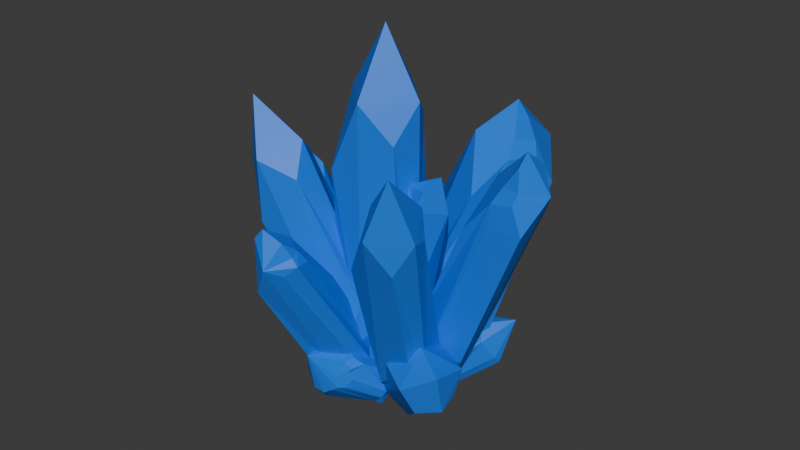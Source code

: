 # Source: CrystalCluster.blend  (saved by Blender 4.3.32; exported with 4.5.12 LTS)
import bpy
from mathutils import Matrix  # noqa: F401  (used for matrix-valued properties, if any)

bpy.ops.wm.read_factory_settings(use_empty=True)
scene = bpy.context.scene
scene.name = 'Scene'

# ---- collections
col_collection = bpy.data.collections.new('Collection'); scene.collection.children.link(col_collection)

# ---- materials (node trees are filled in below, after node groups)
mat_material = bpy.data.materials.new('Material')
mat_material.alpha_threshold = 0.0
mat_material.roughness = 0.5
mat_material.line_color = (0.0, 0.0, 0.0, 1.0)

# ---- material node trees
mat_material.use_nodes = True; mat_material.node_tree.nodes.clear()
_N = mat_material.node_tree.nodes; _L = mat_material.node_tree.links
n0 = _N.new('ShaderNodeOutputMaterial'); n0.name = 'Material Output'; n0.location = (300, 300)
n1 = _N.new('ShaderNodeBsdfPrincipled'); n1.name = 'Principled BSDF'; n1.location = (10, 300)
n1.inputs[0].default_value = (0.0, 0.1781, 0.8005, 1.0)
n1.inputs[3].default_value = 1.45
_L.new(n1.outputs[0], n0.inputs[0])
n0.is_active_output = True

# ---- world
world_world = bpy.data.worlds.new('World'); scene.world = world_world
world_world.use_nodes = True; world_world.node_tree.nodes.clear()
_N = world_world.node_tree.nodes; _L = world_world.node_tree.links
n0 = _N.new('ShaderNodeOutputWorld'); n0.name = 'World Output'; n0.location = (300, 300)
n1 = _N.new('ShaderNodeBackground'); n1.name = 'Background'; n1.location = (10, 300)
n1.inputs[0].default_value = (0.05088, 0.05088, 0.05088, 1.0)
_L.new(n1.outputs[0], n0.inputs[0])
n0.is_active_output = True
world_world.color = (0.05088, 0.05088, 0.05088)
world_world.sun_shadow_jitter_overblur = 0.0

# ---- meshes
me_cube_001 = bpy.data.meshes.new('Cube.001')
me_cube_001.from_pydata([(-1.02, -5.266e-07, 0.254), (-1.02, -5.266e-07, 2.254), (0.9804, -5.266e-07, 0.254), (0.9804, -5.266e-07, 2.254), (-0.0196, 1.0, 0.254), (-0.0196, 1.0, 2.254), (-0.0196, -1.0, 0.254), (-0.0196, -1.0, 2.254), (-0.0196, -5.266e-07, 2.787), (-0.0196, -5.266e-07, -0.2215), (-0.8547, -1.001, 1.673), (-0.8918, 0.8031, 1.53), (0.7977, -0.7127, 1.959), (0.6508, 0.5419, 2.114), (-0.9809, -0.7042, 0.6896), (-0.8316, 0.7542, 0.6889), (0.9696, -0.5814, 0.6212), (0.621, 0.8303, 0.4959)], [], [(9, 2, 6), (4, 2, 9), (8, 1, 7), (2, 3, 12, 16), (5, 1, 8), (4, 15, 11, 5), (4, 5, 13, 17), (0, 4, 9), (0, 1, 11, 15), (2, 17, 13, 3), (6, 16, 12, 7), (6, 7, 10, 14), (3, 5, 8), (3, 8, 7), (10, 7, 1), (5, 11, 1), (7, 12, 3), (3, 13, 5), (0, 9, 6), (0, 6, 14), (4, 0, 15), (6, 2, 16), (2, 4, 17), (0, 14, 10, 1)])
_uv = me_cube_001.uv_layers.new(name='UVMap')
_uv.uv.foreach_set('vector', [0.2206, 0.8159, 0.1796, 0.9609, 5.972e-08, 0.8306, 3.198e-09, 0.509, 0.2684, 0.5116, 0.179, 0.6016, 0.7167, 0.5014, 0.657, 0.5907, 0.4902, 0.4945, 0.2684, 0.5116, 0.2684, 0.1116, 0.3796, 0.1678, 0.3715, 0.4366, 0.969, 0.5968, 0.7252, 0.6, 0.9189, 0.4945, 0.969, 0.9968, 0.7995, 0.91, 0.7902, 0.7416, 0.969, 0.5968, 3.198e-09, 0.509, 3.816e-08, 0.1091, 0.1419, 0.1393, 0.08766, 0.4635, 0.1661, 0.6016, 0.3457, 0.7319, 0.2206, 0.8159, 0.4582, 0.9379, 0.657, 0.5907, 0.7252, 0.7966, 0.6336, 0.9379, 0.2684, 0.5116, 0.08766, 0.4635, 0.1419, 0.1393, 0.2684, 0.1116, 0.5781, 0.4945, 0.3796, 0.4059, 0.4414, 0.142, 0.6151, 0.09675, 0.5781, 0.4945, 0.6151, 0.09675, 0.7697, 0.2288, 0.7697, 0.4295, 0.2684, 0.1116, 3.816e-08, 0.1091, 0.179, 1.565e-08, 0.3944, 0.08628, 0.6022, -3.692e-08, 0.6151, 0.09675, 0.4266, 0.5927, 0.4902, 0.4945, 0.657, 0.5907, 0.969, 0.5968, 0.7902, 0.7416, 0.7252, 0.6, 0.6151, 0.09675, 0.4414, 0.142, 0.3944, 0.08628, 0.2684, 0.1116, 0.1419, 0.1393, 3.816e-08, 0.1091, 0.1661, 0.6016, 0.2206, 0.8159, 5.972e-08, 0.8306, 0.1661, 0.6016, 5.972e-08, 0.8306, 0.0008981, 0.6116, 0.969, 0.9968, 0.7252, 1.0, 0.7995, 0.91, 5.972e-08, 0.8306, 0.1796, 0.9609, 0.04212, 0.9609, 0.2684, 0.5116, 3.198e-09, 0.509, 0.08766, 0.4635, 0.4582, 0.9379, 0.3796, 0.7925, 0.4266, 0.5927, 0.657, 0.5907])
me_cube_001.materials.append(mat_material)
me_cube_001.update()
me_cube_002 = bpy.data.meshes.new('Cube.002')
me_cube_002.from_pydata([(-0.8432, -4.976e-07, 0.1851), (-0.8958, -0.1335, 2.046), (1.157, -4.976e-07, 0.1851), (1.039, 0.0384, 2.198), (-0.2376, -0.2548, 2.39), (-0.1031, 0.1082, -0.1825), (-0.6783, -1.001, 1.604), (-0.7154, 0.8031, 1.461), (1.228, -0.7798, 1.89), (0.8272, 0.5419, 2.045), (-0.8045, -0.7042, 0.6206), (-0.6552, 0.7542, 0.62), (1.4, -0.6484, 0.5523), (0.7974, 0.8303, 0.427), (0.4378, -0.719, 0.1851), (0.5031, -0.8535, 0.3136), (0.1568, -1.0, 0.5824), (-0.1918, -0.8927, 0.343), (-0.1242, -0.719, 0.1851), (0.1568, -0.6411, 0.0144), (-0.02201, -0.6698, 2.316), (-0.1474, -0.7874, 2.114), (-0.1694, -1.0, 1.958), (0.1568, -1.0, 1.788), (0.5117, -0.8753, 2.057), (0.3963, -0.7391, 2.157), (-0.1167, 0.9172, 0.3316), (0.4277, 1.18, 0.2894), (0.3588, 0.7979, 0.1851), (0.1568, 0.7419, 0.06233), (-0.04529, 0.7979, 0.1851), (0.4364, 0.9867, 2.06), (-0.122, 0.9371, 1.954), (-0.1825, 0.7294, 2.091), (0.04212, 0.5388, 2.28), (0.2085, 0.7641, 2.122)], [], [(17, 16, 23, 22, 6, 10), (26, 30, 0, 11), (6, 22, 21, 1), (2, 3, 8, 12), (33, 32, 7, 1), (29, 28, 2, 5), (2, 28, 27, 13), (27, 31, 9, 13), (0, 1, 7, 11), (2, 13, 9, 3), (15, 14, 2, 12), (3, 4, 20, 25), (34, 33, 1), (4, 1, 21, 20), (25, 24, 8, 3), (3, 9, 31, 35), (16, 15, 12, 8, 24, 23), (5, 2, 14, 19), (3, 35, 34), (0, 18, 17, 10), (26, 11, 7, 32), (0, 10, 6, 1), (14, 15, 16, 17, 18, 19), (22, 23, 24), (0, 5, 19, 18), (30, 28, 29), (35, 33, 34), (31, 27, 26, 32), (0, 30, 29, 5), (31, 32, 33, 35), (20, 21, 25), (21, 22, 24, 25), (4, 3, 34), (4, 34, 1), (26, 27, 28, 30)])
_uv = me_cube_002.uv_layers.new(name='UVMap')
_uv.uv.foreach_set('vector', [0.2489, 0.2974, 0.1926, 0.2718, 0.1675, 0.09088, 0.2134, 0.05789, 0.2979, 0.09951, 0.3333, 0.2375, 0.4585, 0.9028, 0.4707, 0.9259, 0.3333, 0.9669, 0.366, 0.8778, 0.2979, 0.09951, 0.2134, 0.05789, 0.2038, 0.03004, 0.3095, 0.008377, 0.3333, 0.2132, 0.6405, 0.1748, 0.6061, 0.3025, 0.3989, 0.3137, 0.6905, 0.3325, 0.7241, 0.3137, 0.7795, 0.3681, 0.633, 0.455, 0.4405, 0.5891, 0.4048, 0.5825, 0.3434, 0.4303, 0.5232, 0.5217, 0.3434, 0.4303, 0.4048, 0.5825, 0.3687, 0.629, 0.3333, 0.5564, 0.3333, -8.824e-09, 0.6067, 0.004912, 0.6099, 0.09341, 0.3583, 0.07222, 0.8964, 0.5679, 0.633, 0.455, 0.7795, 0.3681, 0.891, 0.4339, 0.3333, 0.2132, 0.3583, 0.07222, 0.6099, 0.09341, 0.6405, 0.1748, 0.477, 0.3383, 0.4832, 0.3651, 0.3434, 0.4303, 0.3333, 0.3137, 0.04973, 0.5725, 0.2169, 0.4573, 0.239, 0.525, 0.1994, 0.5803, 0.09679, 0.4073, 0.0918, 0.363, 0.2579, 0.3716, 0.2169, 0.4573, 0.2579, 0.3716, 0.2579, 0.5238, 0.239, 0.525, 0.1994, 0.5803, 0.1997, 0.6079, 0.1116, 0.6799, 0.04973, 0.5725, 0.04973, 0.5725, 0.009813, 0.497, -1.345e-08, 0.4066, 0.04973, 0.4035, 0.1926, 0.2718, 0.1437, 0.3167, -1.113e-08, 0.2966, 1.31e-08, 0.09482, 0.1064, 0.05566, 0.1675, 0.09088, 0.5232, 0.5217, 0.3434, 0.4303, 0.4832, 0.3651, 0.5238, 0.3962, 0.04973, 0.5725, 0.04973, 0.4035, 0.09679, 0.4073, 0.6148, 0.5303, 0.5595, 0.3932, 0.5724, 0.3665, 0.633, 0.4137, 0.4585, 0.9028, 0.366, 0.8778, 0.3333, 0.7526, 0.4103, 0.6604, 0.8964, 0.5679, 0.7875, 0.6331, 0.633, 0.604, 0.633, 0.455, 0.1544, 0.3315, 0.1437, 0.3167, 0.1926, 0.2718, 0.2489, 0.2974, 0.2395, 0.3187, 0.1994, 0.3489, 0.2134, 0.05789, 0.1675, 0.09088, 0.1064, 0.05566, 0.6148, 0.5303, 0.5232, 0.5217, 0.5238, 0.3962, 0.5595, 0.3932, 0.4707, 0.9259, 0.5309, 0.9156, 0.5031, 0.9405, 0.04973, 0.4035, 0.0918, 0.363, 0.09679, 0.4073, 0.4914, 0.629, 0.5469, 0.8884, 0.4585, 0.9028, 0.4103, 0.6604, 0.3333, 0.9669, 0.4707, 0.9259, 0.5031, 0.9405, 0.4569, 1.0, -1.345e-08, 0.4066, 0.05801, 0.3489, 0.0918, 0.363, 0.04973, 0.4035, 0.179, 4.095e-08, 0.2038, 0.03004, 0.1199, 0.03488, 0.2038, 0.03004, 0.2134, 0.05789, 0.1064, 0.05566, 0.1199, 0.03488, 0.2169, 0.4573, 0.04973, 0.5725, 0.09679, 0.4073, 0.2169, 0.4573, 0.09679, 0.4073, 0.2579, 0.3716, 0.4562, 0.6178, 0.3687, 0.629, 0.4048, 0.5825, 0.4596, 0.6027])
me_cube_002.materials.append(mat_material)
me_cube_002.update()
me_cube_003 = bpy.data.meshes.new('Cube.003')
me_cube_003.from_pydata([(-0.5361, -0.8645, 0.425), (-0.7087, -0.5999, 2.432), (-1.0, 1.0, 2.434), (0.9116, -0.9368, 0.4053), (-0.004433, 0.9615, 0.4337), (1.42, -1.926e-07, 0.4336), (0.9846, -0.1282, 2.412), (0.02254, -0.0302, -0.5711), (-0.9557, 0.9314, 0.8544), (-0.5763, 0.9624, 0.4537), (-0.5476, 0.5243, 0.1822), (-0.9908, 0.5438, 0.439), (0.5481, -0.6673, 2.682), (0.4422, -0.8644, 2.42), (0.7957, -0.8882, 2.021), (0.8208, -0.646, 2.456), (1.057, 0.5079, 0.4091), (0.6884, 0.5695, 0.1799), (0.605, 0.9756, 0.4528), (0.3035, 1.177, 2.424), (-0.02261, 1.329, 2.018), (-0.366, 1.069, 2.467), (-0.04657, 0.9844, 2.668), (-0.3796, -1.207, 0.4336), (0.01007, -0.9377, 0.1589), (0.3918, -1.204, 0.4336), (0.2522, -0.8472, 2.404), (-0.08956, -0.6631, 2.653), (-0.4763, -0.7601, 2.386), (-1.096, -0.0546, 0.8347), (-0.9169, 0.2559, 0.4082), (-0.8058, -0.05314, 0.2048), (-0.7883, -0.4343, 0.3927), (-1.268, -0.02307, 2.008), (-1.025, -0.3444, 2.444), (-1.076, -1.926e-07, 2.663), (-1.148, 0.3216, 2.468), (0.8306, 0.7479, 2.481), (0.6594, 1.054, 2.476), (0.05677, 0.04871, 3.805), (0.7718, 0.9613, 0.6228), (0.9935, 0.6392, 0.5957), (0.2117, -1.319, 0.6676), (-0.1596, -1.228, 0.6466), (-0.3113, -0.9077, 2.157), (0.09581, -0.9677, 2.171)], [], [(31, 30, 11, 10, 7), (4, 18, 17, 7), (44, 45, 26, 27, 28), (7, 24, 23, 0), (7, 5, 3), (6, 39, 12, 15), (40, 41, 16, 17, 18), (22, 21, 2, 39), (10, 9, 4, 7), (30, 29, 33, 36, 2, 8, 11), (39, 35, 34, 1), (2, 36, 35, 39), (38, 19, 22, 39), (17, 16, 5, 7), (28, 27, 39, 1), (5, 6, 15, 14, 3), (4, 20, 19, 38, 40, 18), (25, 24, 7, 3), (32, 31, 7, 0), (16, 41, 37, 6, 5), (39, 27, 26, 13, 12), (3, 14, 13, 26, 45, 42, 25), (0, 1, 34, 33, 29, 32), (8, 9, 10, 11), (12, 13, 14, 15), (19, 20, 21, 22), (23, 43, 44, 28, 1, 0), (29, 30, 31, 32), (33, 34, 35, 36), (9, 8, 2, 21, 20, 4), (38, 39, 37), (40, 38, 37, 41), (6, 37, 39), (44, 43, 42, 45), (42, 43, 23, 24, 25)])
_uv = me_cube_003.uv_layers.new(name='UVMap')
_uv.uv.foreach_set('vector', [0.1235, 0.512, 0.1649, 0.4754, 0.2065, 0.4645, 0.206, 0.5073, 0.137, 0.6336, 0.6795, 0.7501, 0.7099, 0.6699, 0.7808, 0.6852, 0.8677, 0.8325, 0.6957, 0.2567, 0.6384, 0.2724, 0.6071, 0.2405, 0.6451, 0.1858, 0.7098, 0.2127, 0.2543, 0.7755, 0.4134, 0.7148, 0.4853, 0.7437, 0.454, 0.771, 0.2543, 0.7755, 0.2543, 0.5302, 0.3849, 0.5813, 0.4317, 0.236, 0.3727, -1.093e-08, 0.4848, 0.1717, 0.494, 0.2168, 0.7083, 0.6374, 0.7593, 0.617, 0.7914, 0.6237, 0.7808, 0.6852, 0.7099, 0.6699, 0.8946, 0.2016, 0.8647, 0.2494, 0.779, 0.2862, 0.8187, 3.863e-08, 0.7182, 0.8455, 0.6467, 0.8226, 0.6795, 0.7501, 0.8677, 0.8325, 0.1649, 0.4754, 0.1127, 0.4175, 0.09527, 0.2452, 0.1355, 0.1736, 0.2335, 0.1674, 0.2543, 0.3975, 0.2065, 0.4645, 0.5776, 2.408e-08, 0.7738, 0.112, 0.779, 0.1622, 0.7387, 0.1895, 0.2335, 0.1674, 0.1355, 0.1736, 0.0846, 0.1524, 0.06235, 4.196e-08, 1.0, 0.1852, 0.9601, 0.2217, 0.8946, 0.2016, 0.8187, 3.863e-08, 0.7808, 0.6852, 0.7914, 0.6237, 0.8677, 0.5852, 0.8677, 0.8325, 0.7098, 0.2127, 0.6451, 0.1858, 0.5776, 2.408e-08, 0.7387, 0.1895, 0.4174, 0.5302, 0.4317, 0.236, 0.494, 0.2168, 0.5213, 0.2726, 0.5179, 0.4991, 0.6795, 0.7501, 0.5213, 0.6407, 0.5271, 0.5748, 0.5568, 0.5279, 0.7083, 0.6374, 0.7099, 0.6699, 0.4447, 0.6427, 0.4134, 0.7148, 0.2543, 0.7755, 0.3849, 0.5813, 0.06448, 0.4923, 0.1235, 0.512, 0.137, 0.6336, 1.366e-08, 0.4989, 0.3289, 0.5199, 0.3095, 0.4924, 0.305, 0.2271, 0.4317, 0.236, 0.4174, 0.5302, 0.5776, 2.408e-08, 0.6451, 0.1858, 0.6071, 0.2405, 0.5799, 0.246, 0.5537, 0.2042, 0.575, 0.5279, 0.5421, 0.3113, 0.5799, 0.246, 0.6071, 0.2405, 0.6384, 0.2724, 0.6731, 0.4919, 0.6526, 0.5218, 1.366e-08, 0.4989, 3.7e-08, 0.2016, 0.03869, 0.1912, 0.09527, 0.2452, 0.1127, 0.4175, 0.06448, 0.4923, 0.6004, 0.8457, 0.6467, 0.8226, 0.7182, 0.8455, 0.6731, 0.8853, 0.5537, 0.2042, 0.5799, 0.246, 0.5421, 0.3113, 0.5213, 0.2417, 0.9601, 0.2217, 0.9413, 0.2975, 0.8647, 0.2494, 0.8946, 0.2016, 0.7623, 0.4954, 0.725, 0.4766, 0.6957, 0.2567, 0.7098, 0.2127, 0.7387, 0.1895, 0.779, 0.4713, 0.1127, 0.4175, 0.1649, 0.4754, 0.1235, 0.512, 0.06448, 0.4923, 0.09527, 0.2452, 0.03869, 0.1912, 0.0846, 0.1524, 0.1355, 0.1736, 0.9231, 0.4755, 0.8533, 0.452, 0.779, 0.2862, 0.8647, 0.2494, 0.9413, 0.2975, 1.0, 0.443, 0.2543, 0.2221, 0.3727, -1.093e-08, 0.305, 0.2271, 0.2543, 0.4805, 0.2543, 0.2221, 0.305, 0.2271, 0.3095, 0.4924, 0.4317, 0.236, 0.305, 0.2271, 0.3727, -1.093e-08, 0.6957, 0.2567, 0.725, 0.4766, 0.6731, 0.4919, 0.6384, 0.2724, 0.4849, 0.6495, 0.4924, 0.7012, 0.4853, 0.7437, 0.4134, 0.7148, 0.4447, 0.6427])
me_cube_003.materials.append(mat_material)
me_cube_003.update()
me_cube_004 = bpy.data.meshes.new('Cube.004')
me_cube_004.from_pydata([(-1.02, -5.266e-07, 0.254), (-1.02, -5.266e-07, 2.254), (0.9804, -5.266e-07, 0.254), (0.9804, -5.266e-07, 2.254), (-0.0196, 1.0, 0.254), (-0.0196, 1.0, 2.254), (-0.0196, -1.0, 0.254), (-0.0196, -1.0, 2.254), (-0.0196, -5.266e-07, 2.787), (-0.0196, -5.266e-07, -0.2215), (-0.8547, -1.001, 1.673), (-0.8918, 0.8031, 1.53), (0.7977, -0.7127, 1.959), (0.6508, 0.5419, 2.114), (-0.9809, -0.7042, 0.6896), (-0.8316, 0.7542, 0.6889), (0.9696, -0.5814, 0.6212), (0.621, 0.8303, 0.4959)], [], [(9, 2, 6), (4, 2, 9), (8, 1, 7), (2, 3, 12, 16), (5, 1, 8), (4, 15, 11, 5), (4, 5, 13, 17), (0, 4, 9), (0, 1, 11, 15), (2, 17, 13, 3), (6, 16, 12, 7), (6, 7, 10, 14), (3, 5, 8), (3, 8, 7), (10, 7, 1), (5, 11, 1), (7, 12, 3), (3, 13, 5), (0, 9, 6), (0, 6, 14), (4, 0, 15), (6, 2, 16), (2, 4, 17), (0, 14, 10, 1)])
_uv = me_cube_004.uv_layers.new(name='UVMap')
_uv.uv.foreach_set('vector', [0.2206, 0.8159, 0.1796, 0.9609, 5.972e-08, 0.8306, 3.198e-09, 0.509, 0.2684, 0.5116, 0.179, 0.6016, 0.7167, 0.5014, 0.657, 0.5907, 0.4902, 0.4945, 0.2684, 0.5116, 0.2684, 0.1116, 0.3796, 0.1678, 0.3715, 0.4366, 0.969, 0.5968, 0.7252, 0.6, 0.9189, 0.4945, 0.969, 0.9968, 0.7995, 0.91, 0.7902, 0.7416, 0.969, 0.5968, 3.198e-09, 0.509, 3.816e-08, 0.1091, 0.1419, 0.1393, 0.08766, 0.4635, 0.1661, 0.6016, 0.3457, 0.7319, 0.2206, 0.8159, 0.4582, 0.9379, 0.657, 0.5907, 0.7252, 0.7966, 0.6336, 0.9379, 0.2684, 0.5116, 0.08766, 0.4635, 0.1419, 0.1393, 0.2684, 0.1116, 0.5781, 0.4945, 0.3796, 0.4059, 0.4414, 0.142, 0.6151, 0.09675, 0.5781, 0.4945, 0.6151, 0.09675, 0.7697, 0.2288, 0.7697, 0.4295, 0.2684, 0.1116, 3.816e-08, 0.1091, 0.179, 1.565e-08, 0.3944, 0.08628, 0.6022, -3.692e-08, 0.6151, 0.09675, 0.4266, 0.5927, 0.4902, 0.4945, 0.657, 0.5907, 0.969, 0.5968, 0.7902, 0.7416, 0.7252, 0.6, 0.6151, 0.09675, 0.4414, 0.142, 0.3944, 0.08628, 0.2684, 0.1116, 0.1419, 0.1393, 3.816e-08, 0.1091, 0.1661, 0.6016, 0.2206, 0.8159, 5.972e-08, 0.8306, 0.1661, 0.6016, 5.972e-08, 0.8306, 0.0008981, 0.6116, 0.969, 0.9968, 0.7252, 1.0, 0.7995, 0.91, 5.972e-08, 0.8306, 0.1796, 0.9609, 0.04212, 0.9609, 0.2684, 0.5116, 3.198e-09, 0.509, 0.08766, 0.4635, 0.4582, 0.9379, 0.3796, 0.7925, 0.4266, 0.5927, 0.657, 0.5907])
me_cube_004.materials.append(mat_material)
me_cube_004.update()
me_cube_005 = bpy.data.meshes.new('Cube.005')
me_cube_005.from_pydata([(-0.8432, -4.976e-07, 0.1851), (-0.8958, -0.1335, 2.046), (1.157, -4.976e-07, 0.1851), (1.039, 0.0384, 2.198), (-0.2376, -0.2548, 2.39), (-0.1031, 0.1082, -0.1825), (-0.6783, -1.001, 1.604), (-0.7154, 0.8031, 1.461), (1.228, -0.7798, 1.89), (0.8272, 0.5419, 2.045), (-0.8045, -0.7042, 0.6206), (-0.6552, 0.7542, 0.62), (1.4, -0.6484, 0.5523), (0.7974, 0.8303, 0.427), (0.4378, -0.719, 0.1851), (0.5031, -0.8535, 0.3136), (0.1568, -1.0, 0.5824), (-0.1918, -0.8927, 0.343), (-0.1242, -0.719, 0.1851), (0.1568, -0.6411, 0.0144), (-0.02201, -0.6698, 2.316), (-0.1474, -0.7874, 2.114), (-0.1694, -1.0, 1.958), (0.1568, -1.0, 1.788), (0.5117, -0.8753, 2.057), (0.3963, -0.7391, 2.157), (-0.1167, 0.9172, 0.3316), (0.4277, 1.18, 0.2894), (0.3588, 0.7979, 0.1851), (0.1568, 0.7419, 0.06233), (-0.04529, 0.7979, 0.1851), (0.4364, 0.9867, 2.06), (-0.122, 0.9371, 1.954), (-0.1825, 0.7294, 2.091), (0.04212, 0.5388, 2.28), (0.2085, 0.7641, 2.122)], [], [(17, 16, 23, 22, 6, 10), (26, 30, 0, 11), (6, 22, 21, 1), (2, 3, 8, 12), (33, 32, 7, 1), (29, 28, 2, 5), (2, 28, 27, 13), (27, 31, 9, 13), (0, 1, 7, 11), (2, 13, 9, 3), (15, 14, 2, 12), (3, 4, 20, 25), (34, 33, 1), (4, 1, 21, 20), (25, 24, 8, 3), (3, 9, 31, 35), (16, 15, 12, 8, 24, 23), (5, 2, 14, 19), (3, 35, 34), (0, 18, 17, 10), (26, 11, 7, 32), (0, 10, 6, 1), (14, 15, 16, 17, 18, 19), (22, 23, 24), (0, 5, 19, 18), (30, 28, 29), (35, 33, 34), (31, 27, 26, 32), (0, 30, 29, 5), (31, 32, 33, 35), (20, 21, 25), (21, 22, 24, 25), (4, 3, 34), (4, 34, 1), (26, 27, 28, 30)])
_uv = me_cube_005.uv_layers.new(name='UVMap')
_uv.uv.foreach_set('vector', [0.2489, 0.2974, 0.1926, 0.2718, 0.1675, 0.09088, 0.2134, 0.05789, 0.2979, 0.09951, 0.3333, 0.2375, 0.4585, 0.9028, 0.4707, 0.9259, 0.3333, 0.9669, 0.366, 0.8778, 0.2979, 0.09951, 0.2134, 0.05789, 0.2038, 0.03004, 0.3095, 0.008377, 0.3333, 0.2132, 0.6405, 0.1748, 0.6061, 0.3025, 0.3989, 0.3137, 0.6905, 0.3325, 0.7241, 0.3137, 0.7795, 0.3681, 0.633, 0.455, 0.4405, 0.5891, 0.4048, 0.5825, 0.3434, 0.4303, 0.5232, 0.5217, 0.3434, 0.4303, 0.4048, 0.5825, 0.3687, 0.629, 0.3333, 0.5564, 0.3333, -8.824e-09, 0.6067, 0.004912, 0.6099, 0.09341, 0.3583, 0.07222, 0.8964, 0.5679, 0.633, 0.455, 0.7795, 0.3681, 0.891, 0.4339, 0.3333, 0.2132, 0.3583, 0.07222, 0.6099, 0.09341, 0.6405, 0.1748, 0.477, 0.3383, 0.4832, 0.3651, 0.3434, 0.4303, 0.3333, 0.3137, 0.04973, 0.5725, 0.2169, 0.4573, 0.239, 0.525, 0.1994, 0.5803, 0.09679, 0.4073, 0.0918, 0.363, 0.2579, 0.3716, 0.2169, 0.4573, 0.2579, 0.3716, 0.2579, 0.5238, 0.239, 0.525, 0.1994, 0.5803, 0.1997, 0.6079, 0.1116, 0.6799, 0.04973, 0.5725, 0.04973, 0.5725, 0.009813, 0.497, -1.345e-08, 0.4066, 0.04973, 0.4035, 0.1926, 0.2718, 0.1437, 0.3167, -1.113e-08, 0.2966, 1.31e-08, 0.09482, 0.1064, 0.05566, 0.1675, 0.09088, 0.5232, 0.5217, 0.3434, 0.4303, 0.4832, 0.3651, 0.5238, 0.3962, 0.04973, 0.5725, 0.04973, 0.4035, 0.09679, 0.4073, 0.6148, 0.5303, 0.5595, 0.3932, 0.5724, 0.3665, 0.633, 0.4137, 0.4585, 0.9028, 0.366, 0.8778, 0.3333, 0.7526, 0.4103, 0.6604, 0.8964, 0.5679, 0.7875, 0.6331, 0.633, 0.604, 0.633, 0.455, 0.1544, 0.3315, 0.1437, 0.3167, 0.1926, 0.2718, 0.2489, 0.2974, 0.2395, 0.3187, 0.1994, 0.3489, 0.2134, 0.05789, 0.1675, 0.09088, 0.1064, 0.05566, 0.6148, 0.5303, 0.5232, 0.5217, 0.5238, 0.3962, 0.5595, 0.3932, 0.4707, 0.9259, 0.5309, 0.9156, 0.5031, 0.9405, 0.04973, 0.4035, 0.0918, 0.363, 0.09679, 0.4073, 0.4914, 0.629, 0.5469, 0.8884, 0.4585, 0.9028, 0.4103, 0.6604, 0.3333, 0.9669, 0.4707, 0.9259, 0.5031, 0.9405, 0.4569, 1.0, -1.345e-08, 0.4066, 0.05801, 0.3489, 0.0918, 0.363, 0.04973, 0.4035, 0.179, 4.095e-08, 0.2038, 0.03004, 0.1199, 0.03488, 0.2038, 0.03004, 0.2134, 0.05789, 0.1064, 0.05566, 0.1199, 0.03488, 0.2169, 0.4573, 0.04973, 0.5725, 0.09679, 0.4073, 0.2169, 0.4573, 0.09679, 0.4073, 0.2579, 0.3716, 0.4562, 0.6178, 0.3687, 0.629, 0.4048, 0.5825, 0.4596, 0.6027])
me_cube_005.materials.append(mat_material)
me_cube_005.update()
me_cube_006 = bpy.data.meshes.new('Cube.006')
me_cube_006.from_pydata([(-0.8432, -4.976e-07, 0.1851), (-0.8958, -0.1335, 2.046), (1.157, -4.976e-07, 0.1851), (1.039, 0.0384, 2.198), (-0.2376, -0.2548, 2.39), (-0.1031, 0.1082, -0.1825), (-0.6783, -1.001, 1.604), (-0.7154, 0.8031, 1.461), (1.228, -0.7798, 1.89), (0.8272, 0.5419, 2.045), (-0.8045, -0.7042, 0.6206), (-0.6552, 0.7542, 0.62), (1.4, -0.6484, 0.5523), (0.7974, 0.8303, 0.427), (0.4378, -0.719, 0.1851), (0.5031, -0.8535, 0.3136), (0.1568, -1.0, 0.5824), (-0.1918, -0.8927, 0.343), (-0.1242, -0.719, 0.1851), (0.1568, -0.6411, 0.0144), (-0.02201, -0.6698, 2.316), (-0.1474, -0.7874, 2.114), (-0.1694, -1.0, 1.958), (0.1568, -1.0, 1.788), (0.5117, -0.8753, 2.057), (0.3963, -0.7391, 2.157), (-0.1167, 0.9172, 0.3316), (0.4277, 1.18, 0.2894), (0.3588, 0.7979, 0.1851), (0.1568, 0.7419, 0.06233), (-0.04529, 0.7979, 0.1851), (0.4364, 0.9867, 2.06), (-0.122, 0.9371, 1.954), (-0.1825, 0.7294, 2.091), (0.04212, 0.5388, 2.28), (0.2085, 0.7641, 2.122)], [], [(17, 16, 23, 22, 6, 10), (26, 30, 0, 11), (6, 22, 21, 1), (2, 3, 8, 12), (33, 32, 7, 1), (29, 28, 2, 5), (2, 28, 27, 13), (27, 31, 9, 13), (0, 1, 7, 11), (2, 13, 9, 3), (15, 14, 2, 12), (3, 4, 20, 25), (34, 33, 1), (4, 1, 21, 20), (25, 24, 8, 3), (3, 9, 31, 35), (16, 15, 12, 8, 24, 23), (5, 2, 14, 19), (3, 35, 34), (0, 18, 17, 10), (26, 11, 7, 32), (0, 10, 6, 1), (14, 15, 16, 17, 18, 19), (22, 23, 24), (0, 5, 19, 18), (30, 28, 29), (35, 33, 34), (31, 27, 26, 32), (0, 30, 29, 5), (31, 32, 33, 35), (20, 21, 25), (21, 22, 24, 25), (4, 3, 34), (4, 34, 1), (26, 27, 28, 30)])
_uv = me_cube_006.uv_layers.new(name='UVMap')
_uv.uv.foreach_set('vector', [0.2489, 0.2974, 0.1926, 0.2718, 0.1675, 0.09088, 0.2134, 0.05789, 0.2979, 0.09951, 0.3333, 0.2375, 0.4585, 0.9028, 0.4707, 0.9259, 0.3333, 0.9669, 0.366, 0.8778, 0.2979, 0.09951, 0.2134, 0.05789, 0.2038, 0.03004, 0.3095, 0.008377, 0.3333, 0.2132, 0.6405, 0.1748, 0.6061, 0.3025, 0.3989, 0.3137, 0.6905, 0.3325, 0.7241, 0.3137, 0.7795, 0.3681, 0.633, 0.455, 0.4405, 0.5891, 0.4048, 0.5825, 0.3434, 0.4303, 0.5232, 0.5217, 0.3434, 0.4303, 0.4048, 0.5825, 0.3687, 0.629, 0.3333, 0.5564, 0.3333, -8.824e-09, 0.6067, 0.004912, 0.6099, 0.09341, 0.3583, 0.07222, 0.8964, 0.5679, 0.633, 0.455, 0.7795, 0.3681, 0.891, 0.4339, 0.3333, 0.2132, 0.3583, 0.07222, 0.6099, 0.09341, 0.6405, 0.1748, 0.477, 0.3383, 0.4832, 0.3651, 0.3434, 0.4303, 0.3333, 0.3137, 0.04973, 0.5725, 0.2169, 0.4573, 0.239, 0.525, 0.1994, 0.5803, 0.09679, 0.4073, 0.0918, 0.363, 0.2579, 0.3716, 0.2169, 0.4573, 0.2579, 0.3716, 0.2579, 0.5238, 0.239, 0.525, 0.1994, 0.5803, 0.1997, 0.6079, 0.1116, 0.6799, 0.04973, 0.5725, 0.04973, 0.5725, 0.009813, 0.497, -1.345e-08, 0.4066, 0.04973, 0.4035, 0.1926, 0.2718, 0.1437, 0.3167, -1.113e-08, 0.2966, 1.31e-08, 0.09482, 0.1064, 0.05566, 0.1675, 0.09088, 0.5232, 0.5217, 0.3434, 0.4303, 0.4832, 0.3651, 0.5238, 0.3962, 0.04973, 0.5725, 0.04973, 0.4035, 0.09679, 0.4073, 0.6148, 0.5303, 0.5595, 0.3932, 0.5724, 0.3665, 0.633, 0.4137, 0.4585, 0.9028, 0.366, 0.8778, 0.3333, 0.7526, 0.4103, 0.6604, 0.8964, 0.5679, 0.7875, 0.6331, 0.633, 0.604, 0.633, 0.455, 0.1544, 0.3315, 0.1437, 0.3167, 0.1926, 0.2718, 0.2489, 0.2974, 0.2395, 0.3187, 0.1994, 0.3489, 0.2134, 0.05789, 0.1675, 0.09088, 0.1064, 0.05566, 0.6148, 0.5303, 0.5232, 0.5217, 0.5238, 0.3962, 0.5595, 0.3932, 0.4707, 0.9259, 0.5309, 0.9156, 0.5031, 0.9405, 0.04973, 0.4035, 0.0918, 0.363, 0.09679, 0.4073, 0.4914, 0.629, 0.5469, 0.8884, 0.4585, 0.9028, 0.4103, 0.6604, 0.3333, 0.9669, 0.4707, 0.9259, 0.5031, 0.9405, 0.4569, 1.0, -1.345e-08, 0.4066, 0.05801, 0.3489, 0.0918, 0.363, 0.04973, 0.4035, 0.179, 4.095e-08, 0.2038, 0.03004, 0.1199, 0.03488, 0.2038, 0.03004, 0.2134, 0.05789, 0.1064, 0.05566, 0.1199, 0.03488, 0.2169, 0.4573, 0.04973, 0.5725, 0.09679, 0.4073, 0.2169, 0.4573, 0.09679, 0.4073, 0.2579, 0.3716, 0.4562, 0.6178, 0.3687, 0.629, 0.4048, 0.5825, 0.4596, 0.6027])
me_cube_006.materials.append(mat_material)
me_cube_006.update()
me_cube_007 = bpy.data.meshes.new('Cube.007')
me_cube_007.from_pydata([(-1.02, -5.266e-07, 0.254), (-1.02, -5.266e-07, 2.254), (0.9804, -5.266e-07, 0.254), (0.9804, -5.266e-07, 2.254), (-0.0196, 1.0, 0.254), (-0.0196, 1.0, 2.254), (-0.0196, -1.0, 0.254), (-0.0196, -1.0, 2.254), (-0.0196, -5.266e-07, 2.787), (-0.0196, -5.266e-07, -0.2215), (-0.8547, -1.001, 1.673), (-0.8918, 0.8031, 1.53), (0.7977, -0.7127, 1.959), (0.6508, 0.5419, 2.114), (-0.9809, -0.7042, 0.6896), (-0.8316, 0.7542, 0.6889), (0.9696, -0.5814, 0.6212), (0.621, 0.8303, 0.4959)], [], [(9, 2, 6), (4, 2, 9), (8, 1, 7), (2, 3, 12, 16), (5, 1, 8), (4, 15, 11, 5), (4, 5, 13, 17), (0, 4, 9), (0, 1, 11, 15), (2, 17, 13, 3), (6, 16, 12, 7), (6, 7, 10, 14), (3, 5, 8), (3, 8, 7), (10, 7, 1), (5, 11, 1), (7, 12, 3), (3, 13, 5), (0, 9, 6), (0, 6, 14), (4, 0, 15), (6, 2, 16), (2, 4, 17), (0, 14, 10, 1)])
_uv = me_cube_007.uv_layers.new(name='UVMap')
_uv.uv.foreach_set('vector', [0.2206, 0.8159, 0.1796, 0.9609, 5.972e-08, 0.8306, 3.198e-09, 0.509, 0.2684, 0.5116, 0.179, 0.6016, 0.7167, 0.5014, 0.657, 0.5907, 0.4902, 0.4945, 0.2684, 0.5116, 0.2684, 0.1116, 0.3796, 0.1678, 0.3715, 0.4366, 0.969, 0.5968, 0.7252, 0.6, 0.9189, 0.4945, 0.969, 0.9968, 0.7995, 0.91, 0.7902, 0.7416, 0.969, 0.5968, 3.198e-09, 0.509, 3.816e-08, 0.1091, 0.1419, 0.1393, 0.08766, 0.4635, 0.1661, 0.6016, 0.3457, 0.7319, 0.2206, 0.8159, 0.4582, 0.9379, 0.657, 0.5907, 0.7252, 0.7966, 0.6336, 0.9379, 0.2684, 0.5116, 0.08766, 0.4635, 0.1419, 0.1393, 0.2684, 0.1116, 0.5781, 0.4945, 0.3796, 0.4059, 0.4414, 0.142, 0.6151, 0.09675, 0.5781, 0.4945, 0.6151, 0.09675, 0.7697, 0.2288, 0.7697, 0.4295, 0.2684, 0.1116, 3.816e-08, 0.1091, 0.179, 1.565e-08, 0.3944, 0.08628, 0.6022, -3.692e-08, 0.6151, 0.09675, 0.4266, 0.5927, 0.4902, 0.4945, 0.657, 0.5907, 0.969, 0.5968, 0.7902, 0.7416, 0.7252, 0.6, 0.6151, 0.09675, 0.4414, 0.142, 0.3944, 0.08628, 0.2684, 0.1116, 0.1419, 0.1393, 3.816e-08, 0.1091, 0.1661, 0.6016, 0.2206, 0.8159, 5.972e-08, 0.8306, 0.1661, 0.6016, 5.972e-08, 0.8306, 0.0008981, 0.6116, 0.969, 0.9968, 0.7252, 1.0, 0.7995, 0.91, 5.972e-08, 0.8306, 0.1796, 0.9609, 0.04212, 0.9609, 0.2684, 0.5116, 3.198e-09, 0.509, 0.08766, 0.4635, 0.4582, 0.9379, 0.3796, 0.7925, 0.4266, 0.5927, 0.657, 0.5907])
me_cube_007.materials.append(mat_material)
me_cube_007.update()
me_cube_008 = bpy.data.meshes.new('Cube.008')
me_cube_008.from_pydata([(-1.02, -5.266e-07, 0.254), (-1.02, -5.266e-07, 2.254), (0.9804, -5.266e-07, 0.254), (0.9804, -5.266e-07, 2.254), (-0.0196, 1.0, 0.254), (-0.0196, 1.0, 2.254), (-0.0196, -1.0, 0.254), (-0.0196, -1.0, 2.254), (-0.0196, -5.266e-07, 2.787), (-0.0196, -5.266e-07, -0.2215), (-0.8547, -1.001, 1.673), (-0.8918, 0.8031, 1.53), (0.7977, -0.7127, 1.959), (0.6508, 0.5419, 2.114), (-0.9809, -0.7042, 0.6896), (-0.8316, 0.7542, 0.6889), (0.9696, -0.5814, 0.6212), (0.621, 0.8303, 0.4959)], [], [(9, 2, 6), (4, 2, 9), (8, 1, 7), (2, 3, 12, 16), (5, 1, 8), (4, 15, 11, 5), (4, 5, 13, 17), (0, 4, 9), (0, 1, 11, 15), (2, 17, 13, 3), (6, 16, 12, 7), (6, 7, 10, 14), (3, 5, 8), (3, 8, 7), (10, 7, 1), (5, 11, 1), (7, 12, 3), (3, 13, 5), (0, 9, 6), (0, 6, 14), (4, 0, 15), (6, 2, 16), (2, 4, 17), (0, 14, 10, 1)])
_uv = me_cube_008.uv_layers.new(name='UVMap')
_uv.uv.foreach_set('vector', [0.2206, 0.8159, 0.1796, 0.9609, 5.972e-08, 0.8306, 3.198e-09, 0.509, 0.2684, 0.5116, 0.179, 0.6016, 0.7167, 0.5014, 0.657, 0.5907, 0.4902, 0.4945, 0.2684, 0.5116, 0.2684, 0.1116, 0.3796, 0.1678, 0.3715, 0.4366, 0.969, 0.5968, 0.7252, 0.6, 0.9189, 0.4945, 0.969, 0.9968, 0.7995, 0.91, 0.7902, 0.7416, 0.969, 0.5968, 3.198e-09, 0.509, 3.816e-08, 0.1091, 0.1419, 0.1393, 0.08766, 0.4635, 0.1661, 0.6016, 0.3457, 0.7319, 0.2206, 0.8159, 0.4582, 0.9379, 0.657, 0.5907, 0.7252, 0.7966, 0.6336, 0.9379, 0.2684, 0.5116, 0.08766, 0.4635, 0.1419, 0.1393, 0.2684, 0.1116, 0.5781, 0.4945, 0.3796, 0.4059, 0.4414, 0.142, 0.6151, 0.09675, 0.5781, 0.4945, 0.6151, 0.09675, 0.7697, 0.2288, 0.7697, 0.4295, 0.2684, 0.1116, 3.816e-08, 0.1091, 0.179, 1.565e-08, 0.3944, 0.08628, 0.6022, -3.692e-08, 0.6151, 0.09675, 0.4266, 0.5927, 0.4902, 0.4945, 0.657, 0.5907, 0.969, 0.5968, 0.7902, 0.7416, 0.7252, 0.6, 0.6151, 0.09675, 0.4414, 0.142, 0.3944, 0.08628, 0.2684, 0.1116, 0.1419, 0.1393, 3.816e-08, 0.1091, 0.1661, 0.6016, 0.2206, 0.8159, 5.972e-08, 0.8306, 0.1661, 0.6016, 5.972e-08, 0.8306, 0.0008981, 0.6116, 0.969, 0.9968, 0.7252, 1.0, 0.7995, 0.91, 5.972e-08, 0.8306, 0.1796, 0.9609, 0.04212, 0.9609, 0.2684, 0.5116, 3.198e-09, 0.509, 0.08766, 0.4635, 0.4582, 0.9379, 0.3796, 0.7925, 0.4266, 0.5927, 0.657, 0.5907])
me_cube_008.materials.append(mat_material)
me_cube_008.update()
me_cube_009 = bpy.data.meshes.new('Cube.009')
me_cube_009.from_pydata([(-0.5361, -0.8645, 0.425), (-0.7087, -0.5999, 2.432), (-1.0, 1.0, 2.434), (0.9116, -0.9368, 0.4053), (-0.004433, 0.9615, 0.4337), (1.42, -1.926e-07, 0.4336), (0.9846, -0.1282, 2.412), (0.02254, -0.0302, -0.5711), (-0.9557, 0.9314, 0.8544), (-0.5763, 0.9624, 0.4537), (-0.5476, 0.5243, 0.1822), (-0.9908, 0.5438, 0.439), (0.5481, -0.6673, 2.682), (0.4422, -0.8644, 2.42), (0.7957, -0.8882, 2.021), (0.8208, -0.646, 2.456), (1.057, 0.5079, 0.4091), (0.6884, 0.5695, 0.1799), (0.605, 0.9756, 0.4528), (0.3035, 1.177, 2.424), (-0.02261, 1.329, 2.018), (-0.366, 1.069, 2.467), (-0.04657, 0.9844, 2.668), (-0.3796, -1.207, 0.4336), (0.01007, -0.9377, 0.1589), (0.3918, -1.204, 0.4336), (0.2522, -0.8472, 2.404), (-0.08956, -0.6631, 2.653), (-0.4763, -0.7601, 2.386), (-1.096, -0.0546, 0.8347), (-0.9169, 0.2559, 0.4082), (-0.8058, -0.05314, 0.2048), (-0.7883, -0.4343, 0.3927), (-1.268, -0.02307, 2.008), (-1.025, -0.3444, 2.444), (-1.076, -1.926e-07, 2.663), (-1.148, 0.3216, 2.468), (0.8306, 0.7479, 2.481), (0.6594, 1.054, 2.476), (0.05677, 0.04871, 3.805), (0.7718, 0.9613, 0.6228), (0.9935, 0.6392, 0.5957), (0.2117, -1.319, 0.6676), (-0.1596, -1.228, 0.6466), (-0.3113, -0.9077, 2.157), (0.09581, -0.9677, 2.171)], [], [(31, 30, 11, 10, 7), (4, 18, 17, 7), (44, 45, 26, 27, 28), (7, 24, 23, 0), (7, 5, 3), (6, 39, 12, 15), (40, 41, 16, 17, 18), (22, 21, 2, 39), (10, 9, 4, 7), (30, 29, 33, 36, 2, 8, 11), (39, 35, 34, 1), (2, 36, 35, 39), (38, 19, 22, 39), (17, 16, 5, 7), (28, 27, 39, 1), (5, 6, 15, 14, 3), (4, 20, 19, 38, 40, 18), (25, 24, 7, 3), (32, 31, 7, 0), (16, 41, 37, 6, 5), (39, 27, 26, 13, 12), (3, 14, 13, 26, 45, 42, 25), (0, 1, 34, 33, 29, 32), (8, 9, 10, 11), (12, 13, 14, 15), (19, 20, 21, 22), (23, 43, 44, 28, 1, 0), (29, 30, 31, 32), (33, 34, 35, 36), (9, 8, 2, 21, 20, 4), (38, 39, 37), (40, 38, 37, 41), (6, 37, 39), (44, 43, 42, 45), (42, 43, 23, 24, 25)])
_uv = me_cube_009.uv_layers.new(name='UVMap')
_uv.uv.foreach_set('vector', [0.1235, 0.512, 0.1649, 0.4754, 0.2065, 0.4645, 0.206, 0.5073, 0.137, 0.6336, 0.6795, 0.7501, 0.7099, 0.6699, 0.7808, 0.6852, 0.8677, 0.8325, 0.6957, 0.2567, 0.6384, 0.2724, 0.6071, 0.2405, 0.6451, 0.1858, 0.7098, 0.2127, 0.2543, 0.7755, 0.4134, 0.7148, 0.4853, 0.7437, 0.454, 0.771, 0.2543, 0.7755, 0.2543, 0.5302, 0.3849, 0.5813, 0.4317, 0.236, 0.3727, -1.093e-08, 0.4848, 0.1717, 0.494, 0.2168, 0.7083, 0.6374, 0.7593, 0.617, 0.7914, 0.6237, 0.7808, 0.6852, 0.7099, 0.6699, 0.8946, 0.2016, 0.8647, 0.2494, 0.779, 0.2862, 0.8187, 3.863e-08, 0.7182, 0.8455, 0.6467, 0.8226, 0.6795, 0.7501, 0.8677, 0.8325, 0.1649, 0.4754, 0.1127, 0.4175, 0.09527, 0.2452, 0.1355, 0.1736, 0.2335, 0.1674, 0.2543, 0.3975, 0.2065, 0.4645, 0.5776, 2.408e-08, 0.7738, 0.112, 0.779, 0.1622, 0.7387, 0.1895, 0.2335, 0.1674, 0.1355, 0.1736, 0.0846, 0.1524, 0.06235, 4.196e-08, 1.0, 0.1852, 0.9601, 0.2217, 0.8946, 0.2016, 0.8187, 3.863e-08, 0.7808, 0.6852, 0.7914, 0.6237, 0.8677, 0.5852, 0.8677, 0.8325, 0.7098, 0.2127, 0.6451, 0.1858, 0.5776, 2.408e-08, 0.7387, 0.1895, 0.4174, 0.5302, 0.4317, 0.236, 0.494, 0.2168, 0.5213, 0.2726, 0.5179, 0.4991, 0.6795, 0.7501, 0.5213, 0.6407, 0.5271, 0.5748, 0.5568, 0.5279, 0.7083, 0.6374, 0.7099, 0.6699, 0.4447, 0.6427, 0.4134, 0.7148, 0.2543, 0.7755, 0.3849, 0.5813, 0.06448, 0.4923, 0.1235, 0.512, 0.137, 0.6336, 1.366e-08, 0.4989, 0.3289, 0.5199, 0.3095, 0.4924, 0.305, 0.2271, 0.4317, 0.236, 0.4174, 0.5302, 0.5776, 2.408e-08, 0.6451, 0.1858, 0.6071, 0.2405, 0.5799, 0.246, 0.5537, 0.2042, 0.575, 0.5279, 0.5421, 0.3113, 0.5799, 0.246, 0.6071, 0.2405, 0.6384, 0.2724, 0.6731, 0.4919, 0.6526, 0.5218, 1.366e-08, 0.4989, 3.7e-08, 0.2016, 0.03869, 0.1912, 0.09527, 0.2452, 0.1127, 0.4175, 0.06448, 0.4923, 0.6004, 0.8457, 0.6467, 0.8226, 0.7182, 0.8455, 0.6731, 0.8853, 0.5537, 0.2042, 0.5799, 0.246, 0.5421, 0.3113, 0.5213, 0.2417, 0.9601, 0.2217, 0.9413, 0.2975, 0.8647, 0.2494, 0.8946, 0.2016, 0.7623, 0.4954, 0.725, 0.4766, 0.6957, 0.2567, 0.7098, 0.2127, 0.7387, 0.1895, 0.779, 0.4713, 0.1127, 0.4175, 0.1649, 0.4754, 0.1235, 0.512, 0.06448, 0.4923, 0.09527, 0.2452, 0.03869, 0.1912, 0.0846, 0.1524, 0.1355, 0.1736, 0.9231, 0.4755, 0.8533, 0.452, 0.779, 0.2862, 0.8647, 0.2494, 0.9413, 0.2975, 1.0, 0.443, 0.2543, 0.2221, 0.3727, -1.093e-08, 0.305, 0.2271, 0.2543, 0.4805, 0.2543, 0.2221, 0.305, 0.2271, 0.3095, 0.4924, 0.4317, 0.236, 0.305, 0.2271, 0.3727, -1.093e-08, 0.6957, 0.2567, 0.725, 0.4766, 0.6731, 0.4919, 0.6384, 0.2724, 0.4849, 0.6495, 0.4924, 0.7012, 0.4853, 0.7437, 0.4134, 0.7148, 0.4447, 0.6427])
me_cube_009.materials.append(mat_material)
me_cube_009.update()
me_cube_010 = bpy.data.meshes.new('Cube.010')
me_cube_010.from_pydata([(-0.5361, -0.8645, 0.425), (-0.7087, -0.5999, 2.432), (-1.0, 1.0, 2.434), (0.9116, -0.9368, 0.4053), (-0.004433, 0.9615, 0.4337), (1.42, -1.926e-07, 0.4336), (0.9846, -0.1282, 2.412), (0.02254, -0.0302, -0.5711), (-0.9557, 0.9314, 0.8544), (-0.5763, 0.9624, 0.4537), (-0.5476, 0.5243, 0.1822), (-0.9908, 0.5438, 0.439), (0.5481, -0.6673, 2.682), (0.4422, -0.8644, 2.42), (0.7957, -0.8882, 2.021), (0.8208, -0.646, 2.456), (1.057, 0.5079, 0.4091), (0.6884, 0.5695, 0.1799), (0.605, 0.9756, 0.4528), (0.3035, 1.177, 2.424), (-0.02261, 1.329, 2.018), (-0.366, 1.069, 2.467), (-0.04657, 0.9844, 2.668), (-0.3796, -1.207, 0.4336), (0.01007, -0.9377, 0.1589), (0.3918, -1.204, 0.4336), (0.2522, -0.8472, 2.404), (-0.08956, -0.6631, 2.653), (-0.4763, -0.7601, 2.386), (-1.096, -0.0546, 0.8347), (-0.9169, 0.2559, 0.4082), (-0.8058, -0.05314, 0.2048), (-0.7883, -0.4343, 0.3927), (-1.268, -0.02307, 2.008), (-1.025, -0.3444, 2.444), (-1.076, -1.926e-07, 2.663), (-1.148, 0.3216, 2.468), (0.8306, 0.7479, 2.481), (0.6594, 1.054, 2.476), (0.05677, 0.04871, 3.805), (0.7718, 0.9613, 0.6228), (0.9935, 0.6392, 0.5957), (0.2117, -1.319, 0.6676), (-0.1596, -1.228, 0.6466), (-0.3113, -0.9077, 2.157), (0.09581, -0.9677, 2.171)], [], [(31, 30, 11, 10, 7), (4, 18, 17, 7), (44, 45, 26, 27, 28), (7, 24, 23, 0), (7, 5, 3), (6, 39, 12, 15), (40, 41, 16, 17, 18), (22, 21, 2, 39), (10, 9, 4, 7), (30, 29, 33, 36, 2, 8, 11), (39, 35, 34, 1), (2, 36, 35, 39), (38, 19, 22, 39), (17, 16, 5, 7), (28, 27, 39, 1), (5, 6, 15, 14, 3), (4, 20, 19, 38, 40, 18), (25, 24, 7, 3), (32, 31, 7, 0), (16, 41, 37, 6, 5), (39, 27, 26, 13, 12), (3, 14, 13, 26, 45, 42, 25), (0, 1, 34, 33, 29, 32), (8, 9, 10, 11), (12, 13, 14, 15), (19, 20, 21, 22), (23, 43, 44, 28, 1, 0), (29, 30, 31, 32), (33, 34, 35, 36), (9, 8, 2, 21, 20, 4), (38, 39, 37), (40, 38, 37, 41), (6, 37, 39), (44, 43, 42, 45), (42, 43, 23, 24, 25)])
_uv = me_cube_010.uv_layers.new(name='UVMap')
_uv.uv.foreach_set('vector', [0.1235, 0.512, 0.1649, 0.4754, 0.2065, 0.4645, 0.206, 0.5073, 0.137, 0.6336, 0.6795, 0.7501, 0.7099, 0.6699, 0.7808, 0.6852, 0.8677, 0.8325, 0.6957, 0.2567, 0.6384, 0.2724, 0.6071, 0.2405, 0.6451, 0.1858, 0.7098, 0.2127, 0.2543, 0.7755, 0.4134, 0.7148, 0.4853, 0.7437, 0.454, 0.771, 0.2543, 0.7755, 0.2543, 0.5302, 0.3849, 0.5813, 0.4317, 0.236, 0.3727, -1.093e-08, 0.4848, 0.1717, 0.494, 0.2168, 0.7083, 0.6374, 0.7593, 0.617, 0.7914, 0.6237, 0.7808, 0.6852, 0.7099, 0.6699, 0.8946, 0.2016, 0.8647, 0.2494, 0.779, 0.2862, 0.8187, 3.863e-08, 0.7182, 0.8455, 0.6467, 0.8226, 0.6795, 0.7501, 0.8677, 0.8325, 0.1649, 0.4754, 0.1127, 0.4175, 0.09527, 0.2452, 0.1355, 0.1736, 0.2335, 0.1674, 0.2543, 0.3975, 0.2065, 0.4645, 0.5776, 2.408e-08, 0.7738, 0.112, 0.779, 0.1622, 0.7387, 0.1895, 0.2335, 0.1674, 0.1355, 0.1736, 0.0846, 0.1524, 0.06235, 4.196e-08, 1.0, 0.1852, 0.9601, 0.2217, 0.8946, 0.2016, 0.8187, 3.863e-08, 0.7808, 0.6852, 0.7914, 0.6237, 0.8677, 0.5852, 0.8677, 0.8325, 0.7098, 0.2127, 0.6451, 0.1858, 0.5776, 2.408e-08, 0.7387, 0.1895, 0.4174, 0.5302, 0.4317, 0.236, 0.494, 0.2168, 0.5213, 0.2726, 0.5179, 0.4991, 0.6795, 0.7501, 0.5213, 0.6407, 0.5271, 0.5748, 0.5568, 0.5279, 0.7083, 0.6374, 0.7099, 0.6699, 0.4447, 0.6427, 0.4134, 0.7148, 0.2543, 0.7755, 0.3849, 0.5813, 0.06448, 0.4923, 0.1235, 0.512, 0.137, 0.6336, 1.366e-08, 0.4989, 0.3289, 0.5199, 0.3095, 0.4924, 0.305, 0.2271, 0.4317, 0.236, 0.4174, 0.5302, 0.5776, 2.408e-08, 0.6451, 0.1858, 0.6071, 0.2405, 0.5799, 0.246, 0.5537, 0.2042, 0.575, 0.5279, 0.5421, 0.3113, 0.5799, 0.246, 0.6071, 0.2405, 0.6384, 0.2724, 0.6731, 0.4919, 0.6526, 0.5218, 1.366e-08, 0.4989, 3.7e-08, 0.2016, 0.03869, 0.1912, 0.09527, 0.2452, 0.1127, 0.4175, 0.06448, 0.4923, 0.6004, 0.8457, 0.6467, 0.8226, 0.7182, 0.8455, 0.6731, 0.8853, 0.5537, 0.2042, 0.5799, 0.246, 0.5421, 0.3113, 0.5213, 0.2417, 0.9601, 0.2217, 0.9413, 0.2975, 0.8647, 0.2494, 0.8946, 0.2016, 0.7623, 0.4954, 0.725, 0.4766, 0.6957, 0.2567, 0.7098, 0.2127, 0.7387, 0.1895, 0.779, 0.4713, 0.1127, 0.4175, 0.1649, 0.4754, 0.1235, 0.512, 0.06448, 0.4923, 0.09527, 0.2452, 0.03869, 0.1912, 0.0846, 0.1524, 0.1355, 0.1736, 0.9231, 0.4755, 0.8533, 0.452, 0.779, 0.2862, 0.8647, 0.2494, 0.9413, 0.2975, 1.0, 0.443, 0.2543, 0.2221, 0.3727, -1.093e-08, 0.305, 0.2271, 0.2543, 0.4805, 0.2543, 0.2221, 0.305, 0.2271, 0.3095, 0.4924, 0.4317, 0.236, 0.305, 0.2271, 0.3727, -1.093e-08, 0.6957, 0.2567, 0.725, 0.4766, 0.6731, 0.4919, 0.6384, 0.2724, 0.4849, 0.6495, 0.4924, 0.7012, 0.4853, 0.7437, 0.4134, 0.7148, 0.4447, 0.6427])
me_cube_010.materials.append(mat_material)
me_cube_010.update()
me_cube_011 = bpy.data.meshes.new('Cube.011')
me_cube_011.from_pydata([(-0.5361, -0.8645, 0.425), (-0.7087, -0.5999, 2.432), (-1.0, 1.0, 2.434), (0.9116, -0.9368, 0.4053), (-0.004433, 0.9615, 0.4337), (1.42, -1.926e-07, 0.4336), (0.9846, -0.1282, 2.412), (0.02254, -0.0302, -0.5711), (-0.9557, 0.9314, 0.8544), (-0.5763, 0.9624, 0.4537), (-0.5476, 0.5243, 0.1822), (-0.9908, 0.5438, 0.439), (0.5481, -0.6673, 2.682), (0.4422, -0.8644, 2.42), (0.7957, -0.8882, 2.021), (0.8208, -0.646, 2.456), (1.057, 0.5079, 0.4091), (0.6884, 0.5695, 0.1799), (0.605, 0.9756, 0.4528), (0.3035, 1.177, 2.424), (-0.02261, 1.329, 2.018), (-0.366, 1.069, 2.467), (-0.04657, 0.9844, 2.668), (-0.3796, -1.207, 0.4336), (0.01007, -0.9377, 0.1589), (0.3918, -1.204, 0.4336), (0.2522, -0.8472, 2.404), (-0.08956, -0.6631, 2.653), (-0.4763, -0.7601, 2.386), (-1.096, -0.0546, 0.8347), (-0.9169, 0.2559, 0.4082), (-0.8058, -0.05314, 0.2048), (-0.7883, -0.4343, 0.3927), (-1.268, -0.02307, 2.008), (-1.025, -0.3444, 2.444), (-1.076, -1.926e-07, 2.663), (-1.148, 0.3216, 2.468), (0.8306, 0.7479, 2.481), (0.6594, 1.054, 2.476), (0.05677, 0.04871, 3.805), (0.7718, 0.9613, 0.6228), (0.9935, 0.6392, 0.5957), (0.2117, -1.319, 0.6676), (-0.1596, -1.228, 0.6466), (-0.3113, -0.9077, 2.157), (0.09581, -0.9677, 2.171)], [], [(31, 30, 11, 10, 7), (4, 18, 17, 7), (44, 45, 26, 27, 28), (7, 24, 23, 0), (7, 5, 3), (6, 39, 12, 15), (40, 41, 16, 17, 18), (22, 21, 2, 39), (10, 9, 4, 7), (30, 29, 33, 36, 2, 8, 11), (39, 35, 34, 1), (2, 36, 35, 39), (38, 19, 22, 39), (17, 16, 5, 7), (28, 27, 39, 1), (5, 6, 15, 14, 3), (4, 20, 19, 38, 40, 18), (25, 24, 7, 3), (32, 31, 7, 0), (16, 41, 37, 6, 5), (39, 27, 26, 13, 12), (3, 14, 13, 26, 45, 42, 25), (0, 1, 34, 33, 29, 32), (8, 9, 10, 11), (12, 13, 14, 15), (19, 20, 21, 22), (23, 43, 44, 28, 1, 0), (29, 30, 31, 32), (33, 34, 35, 36), (9, 8, 2, 21, 20, 4), (38, 39, 37), (40, 38, 37, 41), (6, 37, 39), (44, 43, 42, 45), (42, 43, 23, 24, 25)])
_uv = me_cube_011.uv_layers.new(name='UVMap')
_uv.uv.foreach_set('vector', [0.1235, 0.512, 0.1649, 0.4754, 0.2065, 0.4645, 0.206, 0.5073, 0.137, 0.6336, 0.6795, 0.7501, 0.7099, 0.6699, 0.7808, 0.6852, 0.8677, 0.8325, 0.6957, 0.2567, 0.6384, 0.2724, 0.6071, 0.2405, 0.6451, 0.1858, 0.7098, 0.2127, 0.2543, 0.7755, 0.4134, 0.7148, 0.4853, 0.7437, 0.454, 0.771, 0.2543, 0.7755, 0.2543, 0.5302, 0.3849, 0.5813, 0.4317, 0.236, 0.3727, -1.093e-08, 0.4848, 0.1717, 0.494, 0.2168, 0.7083, 0.6374, 0.7593, 0.617, 0.7914, 0.6237, 0.7808, 0.6852, 0.7099, 0.6699, 0.8946, 0.2016, 0.8647, 0.2494, 0.779, 0.2862, 0.8187, 3.863e-08, 0.7182, 0.8455, 0.6467, 0.8226, 0.6795, 0.7501, 0.8677, 0.8325, 0.1649, 0.4754, 0.1127, 0.4175, 0.09527, 0.2452, 0.1355, 0.1736, 0.2335, 0.1674, 0.2543, 0.3975, 0.2065, 0.4645, 0.5776, 2.408e-08, 0.7738, 0.112, 0.779, 0.1622, 0.7387, 0.1895, 0.2335, 0.1674, 0.1355, 0.1736, 0.0846, 0.1524, 0.06235, 4.196e-08, 1.0, 0.1852, 0.9601, 0.2217, 0.8946, 0.2016, 0.8187, 3.863e-08, 0.7808, 0.6852, 0.7914, 0.6237, 0.8677, 0.5852, 0.8677, 0.8325, 0.7098, 0.2127, 0.6451, 0.1858, 0.5776, 2.408e-08, 0.7387, 0.1895, 0.4174, 0.5302, 0.4317, 0.236, 0.494, 0.2168, 0.5213, 0.2726, 0.5179, 0.4991, 0.6795, 0.7501, 0.5213, 0.6407, 0.5271, 0.5748, 0.5568, 0.5279, 0.7083, 0.6374, 0.7099, 0.6699, 0.4447, 0.6427, 0.4134, 0.7148, 0.2543, 0.7755, 0.3849, 0.5813, 0.06448, 0.4923, 0.1235, 0.512, 0.137, 0.6336, 1.366e-08, 0.4989, 0.3289, 0.5199, 0.3095, 0.4924, 0.305, 0.2271, 0.4317, 0.236, 0.4174, 0.5302, 0.5776, 2.408e-08, 0.6451, 0.1858, 0.6071, 0.2405, 0.5799, 0.246, 0.5537, 0.2042, 0.575, 0.5279, 0.5421, 0.3113, 0.5799, 0.246, 0.6071, 0.2405, 0.6384, 0.2724, 0.6731, 0.4919, 0.6526, 0.5218, 1.366e-08, 0.4989, 3.7e-08, 0.2016, 0.03869, 0.1912, 0.09527, 0.2452, 0.1127, 0.4175, 0.06448, 0.4923, 0.6004, 0.8457, 0.6467, 0.8226, 0.7182, 0.8455, 0.6731, 0.8853, 0.5537, 0.2042, 0.5799, 0.246, 0.5421, 0.3113, 0.5213, 0.2417, 0.9601, 0.2217, 0.9413, 0.2975, 0.8647, 0.2494, 0.8946, 0.2016, 0.7623, 0.4954, 0.725, 0.4766, 0.6957, 0.2567, 0.7098, 0.2127, 0.7387, 0.1895, 0.779, 0.4713, 0.1127, 0.4175, 0.1649, 0.4754, 0.1235, 0.512, 0.06448, 0.4923, 0.09527, 0.2452, 0.03869, 0.1912, 0.0846, 0.1524, 0.1355, 0.1736, 0.9231, 0.4755, 0.8533, 0.452, 0.779, 0.2862, 0.8647, 0.2494, 0.9413, 0.2975, 1.0, 0.443, 0.2543, 0.2221, 0.3727, -1.093e-08, 0.305, 0.2271, 0.2543, 0.4805, 0.2543, 0.2221, 0.305, 0.2271, 0.3095, 0.4924, 0.4317, 0.236, 0.305, 0.2271, 0.3727, -1.093e-08, 0.6957, 0.2567, 0.725, 0.4766, 0.6731, 0.4919, 0.6384, 0.2724, 0.4849, 0.6495, 0.4924, 0.7012, 0.4853, 0.7437, 0.4134, 0.7148, 0.4447, 0.6427])
me_cube_011.materials.append(mat_material)
me_cube_011.update()
me_cube_012 = bpy.data.meshes.new('Cube.012')
me_cube_012.from_pydata([(-1.02, -5.266e-07, 0.254), (-1.02, -5.266e-07, 2.254), (0.9804, -5.266e-07, 0.254), (0.9804, -5.266e-07, 2.254), (-0.0196, 1.0, 0.254), (-0.0196, 1.0, 2.254), (-0.0196, -1.0, 0.254), (-0.0196, -1.0, 2.254), (-0.0196, -5.266e-07, 2.787), (-0.0196, -5.266e-07, -0.2215), (-0.8547, -1.001, 1.673), (-0.8918, 0.8031, 1.53), (0.7977, -0.7127, 1.959), (0.6508, 0.5419, 2.114), (-0.9809, -0.7042, 0.6896), (-0.8316, 0.7542, 0.6889), (0.9696, -0.5814, 0.6212), (0.621, 0.8303, 0.4959)], [], [(9, 2, 6), (4, 2, 9), (8, 1, 7), (2, 3, 12, 16), (5, 1, 8), (4, 15, 11, 5), (4, 5, 13, 17), (0, 4, 9), (0, 1, 11, 15), (2, 17, 13, 3), (6, 16, 12, 7), (6, 7, 10, 14), (3, 5, 8), (3, 8, 7), (10, 7, 1), (5, 11, 1), (7, 12, 3), (3, 13, 5), (0, 9, 6), (0, 6, 14), (4, 0, 15), (6, 2, 16), (2, 4, 17), (0, 14, 10, 1)])
_uv = me_cube_012.uv_layers.new(name='UVMap')
_uv.uv.foreach_set('vector', [0.2206, 0.8159, 0.1796, 0.9609, 5.972e-08, 0.8306, 3.198e-09, 0.509, 0.2684, 0.5116, 0.179, 0.6016, 0.7167, 0.5014, 0.657, 0.5907, 0.4902, 0.4945, 0.2684, 0.5116, 0.2684, 0.1116, 0.3796, 0.1678, 0.3715, 0.4366, 0.969, 0.5968, 0.7252, 0.6, 0.9189, 0.4945, 0.969, 0.9968, 0.7995, 0.91, 0.7902, 0.7416, 0.969, 0.5968, 3.198e-09, 0.509, 3.816e-08, 0.1091, 0.1419, 0.1393, 0.08766, 0.4635, 0.1661, 0.6016, 0.3457, 0.7319, 0.2206, 0.8159, 0.4582, 0.9379, 0.657, 0.5907, 0.7252, 0.7966, 0.6336, 0.9379, 0.2684, 0.5116, 0.08766, 0.4635, 0.1419, 0.1393, 0.2684, 0.1116, 0.5781, 0.4945, 0.3796, 0.4059, 0.4414, 0.142, 0.6151, 0.09675, 0.5781, 0.4945, 0.6151, 0.09675, 0.7697, 0.2288, 0.7697, 0.4295, 0.2684, 0.1116, 3.816e-08, 0.1091, 0.179, 1.565e-08, 0.3944, 0.08628, 0.6022, -3.692e-08, 0.6151, 0.09675, 0.4266, 0.5927, 0.4902, 0.4945, 0.657, 0.5907, 0.969, 0.5968, 0.7902, 0.7416, 0.7252, 0.6, 0.6151, 0.09675, 0.4414, 0.142, 0.3944, 0.08628, 0.2684, 0.1116, 0.1419, 0.1393, 3.816e-08, 0.1091, 0.1661, 0.6016, 0.2206, 0.8159, 5.972e-08, 0.8306, 0.1661, 0.6016, 5.972e-08, 0.8306, 0.0008981, 0.6116, 0.969, 0.9968, 0.7252, 1.0, 0.7995, 0.91, 5.972e-08, 0.8306, 0.1796, 0.9609, 0.04212, 0.9609, 0.2684, 0.5116, 3.198e-09, 0.509, 0.08766, 0.4635, 0.4582, 0.9379, 0.3796, 0.7925, 0.4266, 0.5927, 0.657, 0.5907])
me_cube_012.materials.append(mat_material)
me_cube_012.update()
me_cube_013 = bpy.data.meshes.new('Cube.013')
me_cube_013.from_pydata([(-0.8432, -4.976e-07, 0.1851), (-0.8958, -0.1335, 2.046), (1.157, -4.976e-07, 0.1851), (1.039, 0.0384, 2.198), (-0.2376, -0.2548, 2.39), (-0.1031, 0.1082, -0.1825), (-0.6783, -1.001, 1.604), (-0.7154, 0.8031, 1.461), (1.228, -0.7798, 1.89), (0.8272, 0.5419, 2.045), (-0.8045, -0.7042, 0.6206), (-0.6552, 0.7542, 0.62), (1.4, -0.6484, 0.5523), (0.7974, 0.8303, 0.427), (0.4378, -0.719, 0.1851), (0.5031, -0.8535, 0.3136), (0.1568, -1.0, 0.5824), (-0.1918, -0.8927, 0.343), (-0.1242, -0.719, 0.1851), (0.1568, -0.6411, 0.0144), (-0.02201, -0.6698, 2.316), (-0.1474, -0.7874, 2.114), (-0.1694, -1.0, 1.958), (0.1568, -1.0, 1.788), (0.5117, -0.8753, 2.057), (0.3963, -0.7391, 2.157), (-0.1167, 0.9172, 0.3316), (0.4277, 1.18, 0.2894), (0.3588, 0.7979, 0.1851), (0.1568, 0.7419, 0.06233), (-0.04529, 0.7979, 0.1851), (0.4364, 0.9867, 2.06), (-0.122, 0.9371, 1.954), (-0.1825, 0.7294, 2.091), (0.04212, 0.5388, 2.28), (0.2085, 0.7641, 2.122)], [], [(17, 16, 23, 22, 6, 10), (26, 30, 0, 11), (6, 22, 21, 1), (2, 3, 8, 12), (33, 32, 7, 1), (29, 28, 2, 5), (2, 28, 27, 13), (27, 31, 9, 13), (0, 1, 7, 11), (2, 13, 9, 3), (15, 14, 2, 12), (3, 4, 20, 25), (34, 33, 1), (4, 1, 21, 20), (25, 24, 8, 3), (3, 9, 31, 35), (16, 15, 12, 8, 24, 23), (5, 2, 14, 19), (3, 35, 34), (0, 18, 17, 10), (26, 11, 7, 32), (0, 10, 6, 1), (14, 15, 16, 17, 18, 19), (22, 23, 24), (0, 5, 19, 18), (30, 28, 29), (35, 33, 34), (31, 27, 26, 32), (0, 30, 29, 5), (31, 32, 33, 35), (20, 21, 25), (21, 22, 24, 25), (4, 3, 34), (4, 34, 1), (26, 27, 28, 30)])
_uv = me_cube_013.uv_layers.new(name='UVMap')
_uv.uv.foreach_set('vector', [0.2489, 0.2974, 0.1926, 0.2718, 0.1675, 0.09088, 0.2134, 0.05789, 0.2979, 0.09951, 0.3333, 0.2375, 0.4585, 0.9028, 0.4707, 0.9259, 0.3333, 0.9669, 0.366, 0.8778, 0.2979, 0.09951, 0.2134, 0.05789, 0.2038, 0.03004, 0.3095, 0.008377, 0.3333, 0.2132, 0.6405, 0.1748, 0.6061, 0.3025, 0.3989, 0.3137, 0.6905, 0.3325, 0.7241, 0.3137, 0.7795, 0.3681, 0.633, 0.455, 0.4405, 0.5891, 0.4048, 0.5825, 0.3434, 0.4303, 0.5232, 0.5217, 0.3434, 0.4303, 0.4048, 0.5825, 0.3687, 0.629, 0.3333, 0.5564, 0.3333, -8.824e-09, 0.6067, 0.004912, 0.6099, 0.09341, 0.3583, 0.07222, 0.8964, 0.5679, 0.633, 0.455, 0.7795, 0.3681, 0.891, 0.4339, 0.3333, 0.2132, 0.3583, 0.07222, 0.6099, 0.09341, 0.6405, 0.1748, 0.477, 0.3383, 0.4832, 0.3651, 0.3434, 0.4303, 0.3333, 0.3137, 0.04973, 0.5725, 0.2169, 0.4573, 0.239, 0.525, 0.1994, 0.5803, 0.09679, 0.4073, 0.0918, 0.363, 0.2579, 0.3716, 0.2169, 0.4573, 0.2579, 0.3716, 0.2579, 0.5238, 0.239, 0.525, 0.1994, 0.5803, 0.1997, 0.6079, 0.1116, 0.6799, 0.04973, 0.5725, 0.04973, 0.5725, 0.009813, 0.497, -1.345e-08, 0.4066, 0.04973, 0.4035, 0.1926, 0.2718, 0.1437, 0.3167, -1.113e-08, 0.2966, 1.31e-08, 0.09482, 0.1064, 0.05566, 0.1675, 0.09088, 0.5232, 0.5217, 0.3434, 0.4303, 0.4832, 0.3651, 0.5238, 0.3962, 0.04973, 0.5725, 0.04973, 0.4035, 0.09679, 0.4073, 0.6148, 0.5303, 0.5595, 0.3932, 0.5724, 0.3665, 0.633, 0.4137, 0.4585, 0.9028, 0.366, 0.8778, 0.3333, 0.7526, 0.4103, 0.6604, 0.8964, 0.5679, 0.7875, 0.6331, 0.633, 0.604, 0.633, 0.455, 0.1544, 0.3315, 0.1437, 0.3167, 0.1926, 0.2718, 0.2489, 0.2974, 0.2395, 0.3187, 0.1994, 0.3489, 0.2134, 0.05789, 0.1675, 0.09088, 0.1064, 0.05566, 0.6148, 0.5303, 0.5232, 0.5217, 0.5238, 0.3962, 0.5595, 0.3932, 0.4707, 0.9259, 0.5309, 0.9156, 0.5031, 0.9405, 0.04973, 0.4035, 0.0918, 0.363, 0.09679, 0.4073, 0.4914, 0.629, 0.5469, 0.8884, 0.4585, 0.9028, 0.4103, 0.6604, 0.3333, 0.9669, 0.4707, 0.9259, 0.5031, 0.9405, 0.4569, 1.0, -1.345e-08, 0.4066, 0.05801, 0.3489, 0.0918, 0.363, 0.04973, 0.4035, 0.179, 4.095e-08, 0.2038, 0.03004, 0.1199, 0.03488, 0.2038, 0.03004, 0.2134, 0.05789, 0.1064, 0.05566, 0.1199, 0.03488, 0.2169, 0.4573, 0.04973, 0.5725, 0.09679, 0.4073, 0.2169, 0.4573, 0.09679, 0.4073, 0.2579, 0.3716, 0.4562, 0.6178, 0.3687, 0.629, 0.4048, 0.5825, 0.4596, 0.6027])
me_cube_013.materials.append(mat_material)
me_cube_013.update()
me_cube_014 = bpy.data.meshes.new('Cube.014')
me_cube_014.from_pydata([(-0.8432, -4.976e-07, 0.1851), (-0.8958, -0.1335, 2.046), (1.157, -4.976e-07, 0.1851), (1.039, 0.0384, 2.198), (-0.2376, -0.2548, 2.39), (-0.1031, 0.1082, -0.1825), (-0.6783, -1.001, 1.604), (-0.7154, 0.8031, 1.461), (1.228, -0.7798, 1.89), (0.8272, 0.5419, 2.045), (-0.8045, -0.7042, 0.6206), (-0.6552, 0.7542, 0.62), (1.4, -0.6484, 0.5523), (0.7974, 0.8303, 0.427), (0.4378, -0.719, 0.1851), (0.5031, -0.8535, 0.3136), (0.1568, -1.0, 0.5824), (-0.1918, -0.8927, 0.343), (-0.1242, -0.719, 0.1851), (0.1568, -0.6411, 0.0144), (-0.02201, -0.6698, 2.316), (-0.1474, -0.7874, 2.114), (-0.1694, -1.0, 1.958), (0.1568, -1.0, 1.788), (0.5117, -0.8753, 2.057), (0.3963, -0.7391, 2.157), (-0.1167, 0.9172, 0.3316), (0.4277, 1.18, 0.2894), (0.3588, 0.7979, 0.1851), (0.1568, 0.7419, 0.06233), (-0.04529, 0.7979, 0.1851), (0.4364, 0.9867, 2.06), (-0.122, 0.9371, 1.954), (-0.1825, 0.7294, 2.091), (0.04212, 0.5388, 2.28), (0.2085, 0.7641, 2.122)], [], [(17, 16, 23, 22, 6, 10), (26, 30, 0, 11), (6, 22, 21, 1), (2, 3, 8, 12), (33, 32, 7, 1), (29, 28, 2, 5), (2, 28, 27, 13), (27, 31, 9, 13), (0, 1, 7, 11), (2, 13, 9, 3), (15, 14, 2, 12), (3, 4, 20, 25), (34, 33, 1), (4, 1, 21, 20), (25, 24, 8, 3), (3, 9, 31, 35), (16, 15, 12, 8, 24, 23), (5, 2, 14, 19), (3, 35, 34), (0, 18, 17, 10), (26, 11, 7, 32), (0, 10, 6, 1), (14, 15, 16, 17, 18, 19), (22, 23, 24), (0, 5, 19, 18), (30, 28, 29), (35, 33, 34), (31, 27, 26, 32), (0, 30, 29, 5), (31, 32, 33, 35), (20, 21, 25), (21, 22, 24, 25), (4, 3, 34), (4, 34, 1), (26, 27, 28, 30)])
_uv = me_cube_014.uv_layers.new(name='UVMap')
_uv.uv.foreach_set('vector', [0.2489, 0.2974, 0.1926, 0.2718, 0.1675, 0.09088, 0.2134, 0.05789, 0.2979, 0.09951, 0.3333, 0.2375, 0.4585, 0.9028, 0.4707, 0.9259, 0.3333, 0.9669, 0.366, 0.8778, 0.2979, 0.09951, 0.2134, 0.05789, 0.2038, 0.03004, 0.3095, 0.008377, 0.3333, 0.2132, 0.6405, 0.1748, 0.6061, 0.3025, 0.3989, 0.3137, 0.6905, 0.3325, 0.7241, 0.3137, 0.7795, 0.3681, 0.633, 0.455, 0.4405, 0.5891, 0.4048, 0.5825, 0.3434, 0.4303, 0.5232, 0.5217, 0.3434, 0.4303, 0.4048, 0.5825, 0.3687, 0.629, 0.3333, 0.5564, 0.3333, -8.824e-09, 0.6067, 0.004912, 0.6099, 0.09341, 0.3583, 0.07222, 0.8964, 0.5679, 0.633, 0.455, 0.7795, 0.3681, 0.891, 0.4339, 0.3333, 0.2132, 0.3583, 0.07222, 0.6099, 0.09341, 0.6405, 0.1748, 0.477, 0.3383, 0.4832, 0.3651, 0.3434, 0.4303, 0.3333, 0.3137, 0.04973, 0.5725, 0.2169, 0.4573, 0.239, 0.525, 0.1994, 0.5803, 0.09679, 0.4073, 0.0918, 0.363, 0.2579, 0.3716, 0.2169, 0.4573, 0.2579, 0.3716, 0.2579, 0.5238, 0.239, 0.525, 0.1994, 0.5803, 0.1997, 0.6079, 0.1116, 0.6799, 0.04973, 0.5725, 0.04973, 0.5725, 0.009813, 0.497, -1.345e-08, 0.4066, 0.04973, 0.4035, 0.1926, 0.2718, 0.1437, 0.3167, -1.113e-08, 0.2966, 1.31e-08, 0.09482, 0.1064, 0.05566, 0.1675, 0.09088, 0.5232, 0.5217, 0.3434, 0.4303, 0.4832, 0.3651, 0.5238, 0.3962, 0.04973, 0.5725, 0.04973, 0.4035, 0.09679, 0.4073, 0.6148, 0.5303, 0.5595, 0.3932, 0.5724, 0.3665, 0.633, 0.4137, 0.4585, 0.9028, 0.366, 0.8778, 0.3333, 0.7526, 0.4103, 0.6604, 0.8964, 0.5679, 0.7875, 0.6331, 0.633, 0.604, 0.633, 0.455, 0.1544, 0.3315, 0.1437, 0.3167, 0.1926, 0.2718, 0.2489, 0.2974, 0.2395, 0.3187, 0.1994, 0.3489, 0.2134, 0.05789, 0.1675, 0.09088, 0.1064, 0.05566, 0.6148, 0.5303, 0.5232, 0.5217, 0.5238, 0.3962, 0.5595, 0.3932, 0.4707, 0.9259, 0.5309, 0.9156, 0.5031, 0.9405, 0.04973, 0.4035, 0.0918, 0.363, 0.09679, 0.4073, 0.4914, 0.629, 0.5469, 0.8884, 0.4585, 0.9028, 0.4103, 0.6604, 0.3333, 0.9669, 0.4707, 0.9259, 0.5031, 0.9405, 0.4569, 1.0, -1.345e-08, 0.4066, 0.05801, 0.3489, 0.0918, 0.363, 0.04973, 0.4035, 0.179, 4.095e-08, 0.2038, 0.03004, 0.1199, 0.03488, 0.2038, 0.03004, 0.2134, 0.05789, 0.1064, 0.05566, 0.1199, 0.03488, 0.2169, 0.4573, 0.04973, 0.5725, 0.09679, 0.4073, 0.2169, 0.4573, 0.09679, 0.4073, 0.2579, 0.3716, 0.4562, 0.6178, 0.3687, 0.629, 0.4048, 0.5825, 0.4596, 0.6027])
me_cube_014.materials.append(mat_material)
me_cube_014.update()
me_cube_015 = bpy.data.meshes.new('Cube.015')
me_cube_015.from_pydata([(-1.02, -5.266e-07, 0.254), (-1.02, -5.266e-07, 2.254), (0.9804, -5.266e-07, 0.254), (0.9804, -5.266e-07, 2.254), (-0.0196, 1.0, 0.254), (-0.0196, 1.0, 2.254), (-0.0196, -1.0, 0.254), (-0.0196, -1.0, 2.254), (-0.0196, -5.266e-07, 2.787), (-0.0196, -5.266e-07, -0.2215), (-0.8547, -1.001, 1.673), (-0.8918, 0.8031, 1.53), (0.7977, -0.7127, 1.959), (0.6508, 0.5419, 2.114), (-0.9809, -0.7042, 0.6896), (-0.8316, 0.7542, 0.6889), (0.9696, -0.5814, 0.6212), (0.621, 0.8303, 0.4959)], [], [(9, 2, 6), (4, 2, 9), (8, 1, 7), (2, 3, 12, 16), (5, 1, 8), (4, 15, 11, 5), (4, 5, 13, 17), (0, 4, 9), (0, 1, 11, 15), (2, 17, 13, 3), (6, 16, 12, 7), (6, 7, 10, 14), (3, 5, 8), (3, 8, 7), (10, 7, 1), (5, 11, 1), (7, 12, 3), (3, 13, 5), (0, 9, 6), (0, 6, 14), (4, 0, 15), (6, 2, 16), (2, 4, 17), (0, 14, 10, 1)])
_uv = me_cube_015.uv_layers.new(name='UVMap')
_uv.uv.foreach_set('vector', [0.2206, 0.8159, 0.1796, 0.9609, 5.972e-08, 0.8306, 3.198e-09, 0.509, 0.2684, 0.5116, 0.179, 0.6016, 0.7167, 0.5014, 0.657, 0.5907, 0.4902, 0.4945, 0.2684, 0.5116, 0.2684, 0.1116, 0.3796, 0.1678, 0.3715, 0.4366, 0.969, 0.5968, 0.7252, 0.6, 0.9189, 0.4945, 0.969, 0.9968, 0.7995, 0.91, 0.7902, 0.7416, 0.969, 0.5968, 3.198e-09, 0.509, 3.816e-08, 0.1091, 0.1419, 0.1393, 0.08766, 0.4635, 0.1661, 0.6016, 0.3457, 0.7319, 0.2206, 0.8159, 0.4582, 0.9379, 0.657, 0.5907, 0.7252, 0.7966, 0.6336, 0.9379, 0.2684, 0.5116, 0.08766, 0.4635, 0.1419, 0.1393, 0.2684, 0.1116, 0.5781, 0.4945, 0.3796, 0.4059, 0.4414, 0.142, 0.6151, 0.09675, 0.5781, 0.4945, 0.6151, 0.09675, 0.7697, 0.2288, 0.7697, 0.4295, 0.2684, 0.1116, 3.816e-08, 0.1091, 0.179, 1.565e-08, 0.3944, 0.08628, 0.6022, -3.692e-08, 0.6151, 0.09675, 0.4266, 0.5927, 0.4902, 0.4945, 0.657, 0.5907, 0.969, 0.5968, 0.7902, 0.7416, 0.7252, 0.6, 0.6151, 0.09675, 0.4414, 0.142, 0.3944, 0.08628, 0.2684, 0.1116, 0.1419, 0.1393, 3.816e-08, 0.1091, 0.1661, 0.6016, 0.2206, 0.8159, 5.972e-08, 0.8306, 0.1661, 0.6016, 5.972e-08, 0.8306, 0.0008981, 0.6116, 0.969, 0.9968, 0.7252, 1.0, 0.7995, 0.91, 5.972e-08, 0.8306, 0.1796, 0.9609, 0.04212, 0.9609, 0.2684, 0.5116, 3.198e-09, 0.509, 0.08766, 0.4635, 0.4582, 0.9379, 0.3796, 0.7925, 0.4266, 0.5927, 0.657, 0.5907])
me_cube_015.materials.append(mat_material)
me_cube_015.update()

# ---- objects
ob_cube = bpy.data.objects.new('Cube', me_cube_001)
ob_cube_001 = bpy.data.objects.new('Cube.001', me_cube_002)
ob_cube_002 = bpy.data.objects.new('Cube.002', me_cube_003)
ob_cube_003 = bpy.data.objects.new('Cube.003', me_cube_004)
ob_cube_004 = bpy.data.objects.new('Cube.004', me_cube_005)
ob_cube_005 = bpy.data.objects.new('Cube.005', me_cube_006)
ob_cube_006 = bpy.data.objects.new('Cube.006', me_cube_007)
ob_cube_007 = bpy.data.objects.new('Cube.007', me_cube_008)
ob_cube_008 = bpy.data.objects.new('Cube.008', me_cube_009)
ob_cube_009 = bpy.data.objects.new('Cube.009', me_cube_010)
ob_cube_010 = bpy.data.objects.new('Cube.010', me_cube_011)
ob_cube_011 = bpy.data.objects.new('Cube.011', me_cube_012)
ob_cube_012 = bpy.data.objects.new('Cube.012', me_cube_013)
ob_cube_013 = bpy.data.objects.new('Cube.013', me_cube_014)
ob_cube_014 = bpy.data.objects.new('Cube.014', me_cube_015)

# ---- transforms, parenting, visibility, modifiers, constraints
ob_cube.location = (0.005902, -0.004411, 0.02976)
ob_cube.scale = (0.05506, 0.05506, 0.1721)
ob_cube_001.location = (0.05397, 0.022, 0.002191)
ob_cube_001.rotation_euler = (-0.07305, 0.3997, -0.1615)
ob_cube_001.scale = (0.03904, 0.03904, 0.1721)
ob_cube_002.location = (0.005843, -0.02187, -0.009812)
ob_cube_002.rotation_euler = (0.154, -0.9628, 1.076)
ob_cube_002.scale = (0.03664, 0.03664, 0.03664)
ob_cube_003.location = (0.06014, -0.02277, 0.01249)
ob_cube_003.rotation_euler = (0.2572, 0.2274, -0.2181)
ob_cube_003.scale = (0.04438, 0.04438, 0.1387)
ob_cube_004.location = (0.01834, 0.02919, 0.002191)
ob_cube_004.rotation_euler = (-0.07305, 0.3997, 0.8779)
ob_cube_004.scale = (0.05506, 0.05506, 0.1721)
ob_cube_005.location = (-0.01295, 0.01624, 0.002191)
ob_cube_005.rotation_euler = (0.07305, -0.3997, 5.327)
ob_cube_005.scale = (0.05506, 0.05506, 0.1394)
ob_cube_006.location = (-0.005459, -0.02712, 0.03065)
ob_cube_006.rotation_euler = (0.05884, -0.4185, 0.1575)
ob_cube_006.scale = (0.04607, 0.04607, 0.144)
ob_cube_007.location = (-0.04958, 0.007603, 0.01711)
ob_cube_007.rotation_euler = (-0.4865, 0.2285, 1.832)
ob_cube_007.scale = (0.03761, 0.03761, 0.1175)
ob_cube_008.location = (-0.05566, 0.02453, -0.009812)
ob_cube_008.rotation_euler = (-0.9684, -0.08774, 1.761)
ob_cube_008.scale = (0.03664, 0.03664, 0.03664)
ob_cube_009.location = (-0.03084, 0.05474, -0.009812)
ob_cube_009.rotation_euler = (-0.9684, -0.08774, 0.4627)
ob_cube_009.scale = (0.03664, 0.03664, 0.03664)
ob_cube_010.location = (0.0339, 0.06553, -0.009812)
ob_cube_010.rotation_euler = (-0.9684, -0.08774, -1.036)
ob_cube_010.scale = (0.03664, 0.03664, 0.03664)
ob_cube_011.location = (0.04555, -0.002904, -0.002834)
ob_cube_011.rotation_euler = (0.2919, 0.9468, -0.3141)
ob_cube_011.scale = (0.0434, 0.04319, 0.06669)
ob_cube_012.location = (0.01419, 0.0189, 0.008856)
ob_cube_012.rotation_euler = (-0.1316, -0.2138, 3.291)
ob_cube_012.scale = (0.03113, 0.03113, 0.1372)
ob_cube_013.location = (-0.0212, -0.02216, 0.002191)
ob_cube_013.rotation_euler = (0.2076, 0.5031, 4.999)
ob_cube_013.scale = (0.03636, 0.03393, 0.1308)
ob_cube_014.location = (-0.01147, 0.06018, 0.02521)
ob_cube_014.rotation_euler = (0.06748, 0.7335, 1.817)
ob_cube_014.scale = (0.03131, 0.03314, 0.09661)

# ---- collection membership
col_collection.objects.link(ob_cube)
col_collection.objects.link(ob_cube_001)
col_collection.objects.link(ob_cube_002)
col_collection.objects.link(ob_cube_003)
col_collection.objects.link(ob_cube_004)
col_collection.objects.link(ob_cube_005)
col_collection.objects.link(ob_cube_006)
col_collection.objects.link(ob_cube_007)
col_collection.objects.link(ob_cube_008)
col_collection.objects.link(ob_cube_009)
col_collection.objects.link(ob_cube_010)
col_collection.objects.link(ob_cube_011)
col_collection.objects.link(ob_cube_012)
col_collection.objects.link(ob_cube_013)
col_collection.objects.link(ob_cube_014)

# ---- scene / render settings (as saved in the file)
scene.frame_start = 1; scene.frame_end = 250; scene.frame_set(1)
scene.render.engine = 'BLENDER_EEVEE_NEXT'
bpy.context.view_layer.update()

# ---- added for rendering (the .blend has no active camera and no usable light): camera, sun
cam_auto = bpy.data.cameras.new('AutoCamera')
cam_auto.lens = 50.0
cam_auto.sensor_width = 36.0
cam_auto.clip_end = 1000.0
ob_auto_camera = bpy.data.objects.new('AutoCamera', cam_auto)
scene.collection.objects.link(ob_auto_camera)
ob_auto_camera.location = (0.865018, -1.00916, 0.906935)
ob_auto_camera.rotation_euler = (1.09748, -7.21219e-08, 0.694738)
scene.camera = ob_auto_camera
light_auto_sun = bpy.data.lights.new('AutoSun', 'SUN')
light_auto_sun.energy = 3.0
light_auto_sun.angle = 0.0523599
ob_auto_sun = bpy.data.objects.new('AutoSun', light_auto_sun)
scene.collection.objects.link(ob_auto_sun)
ob_auto_sun.rotation_euler = (0.872665, 0.174533, 0.523599)
bpy.context.view_layer.update()
